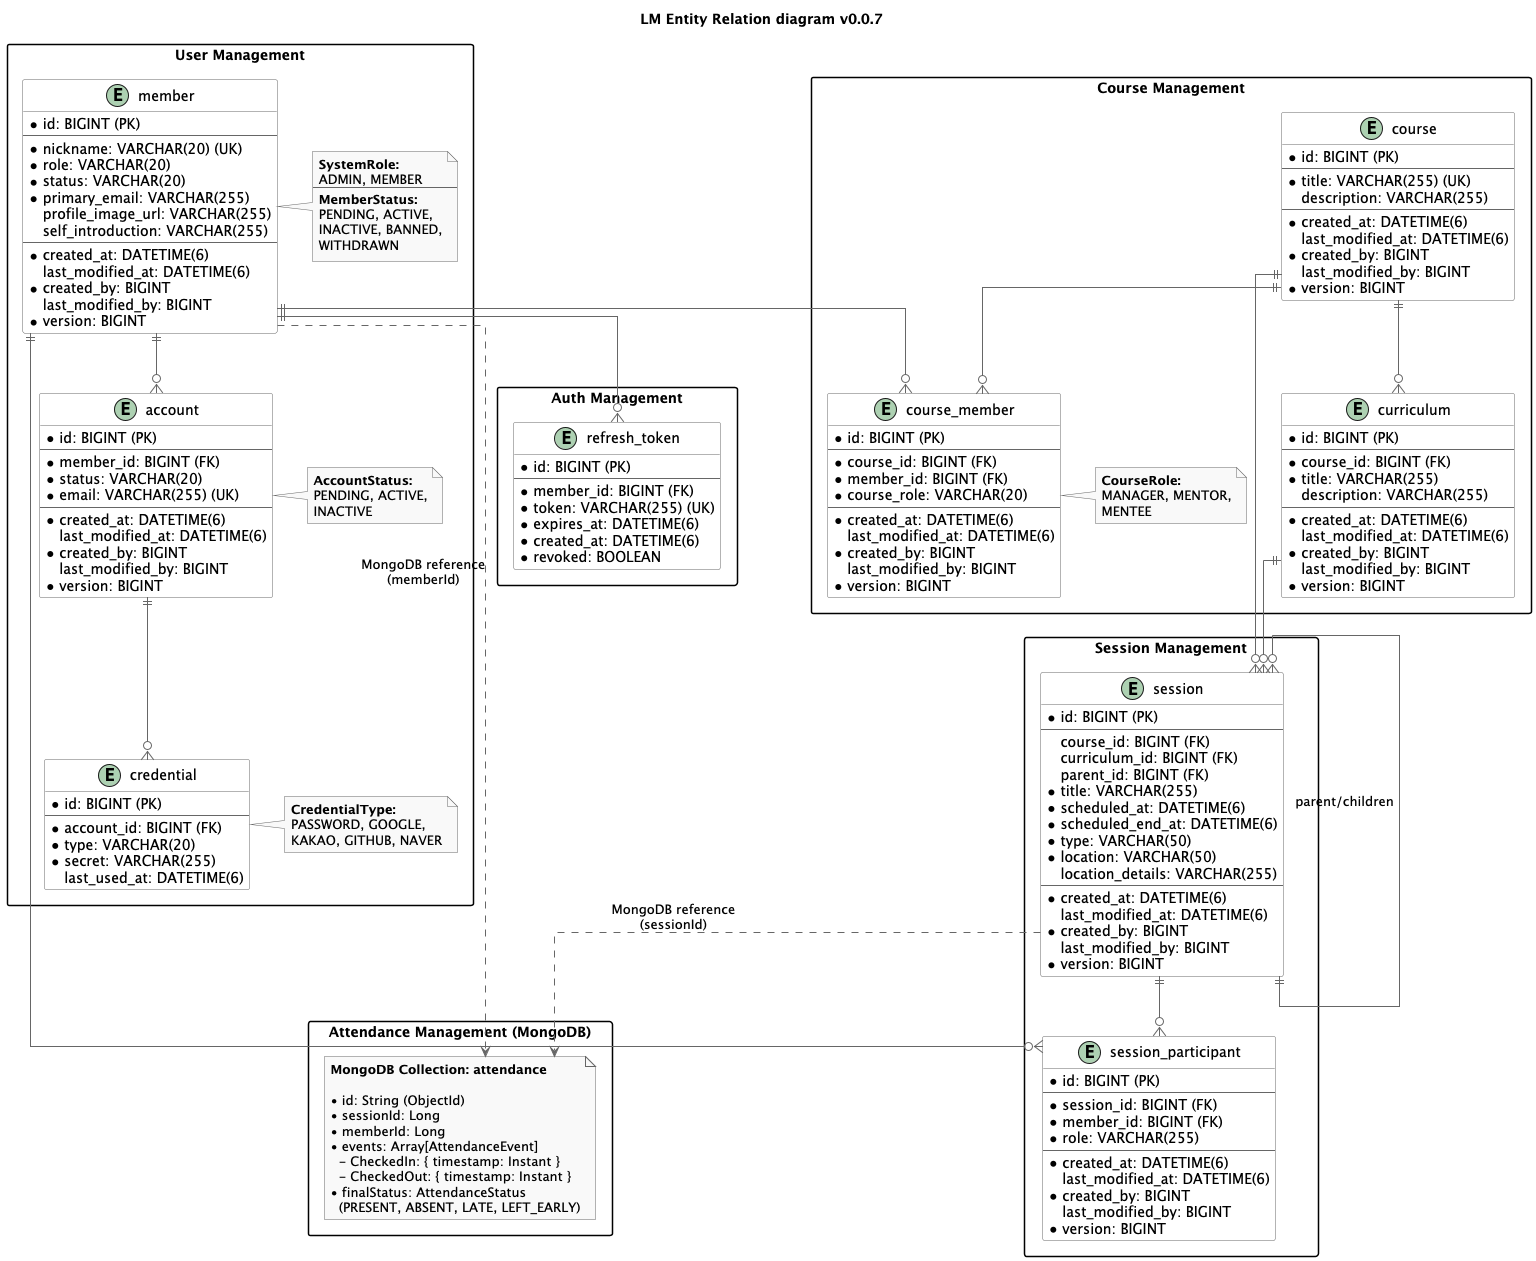

The diagram above was rendered by PlantUML. Its source (embedded in the PNG):
@startuml
' !theme vibrant
' uncomment the line above for a different theme

title "LM Entity Relation diagram v0.0.7"
skinparam linetype ortho

' skinparam commands for better layout and appearance
skinparam {
    shadowing false
    handwritten false
    classBackgroundColor White
    classArrowColor #666666
    classBorderColor #666666
    noteBackgroundColor #F9F9F9
    noteBorderColor #666666
    packageStyle rectangle
}

package "User Management" {
    entity "member" as member {
      * id: BIGINT (PK)
      --
      * nickname: VARCHAR(20) (UK)
      * role: VARCHAR(20)
      * status: VARCHAR(20)
      * primary_email: VARCHAR(255)
      profile_image_url: VARCHAR(255)
      self_introduction: VARCHAR(255)
      --
      * created_at: DATETIME(6)
      last_modified_at: DATETIME(6)
      * created_by: BIGINT
      last_modified_by: BIGINT
      * version: BIGINT
    }

    note right of "member"
        **SystemRole:**
        ADMIN, MEMBER
        --
        **MemberStatus:**
        PENDING, ACTIVE,
        INACTIVE, BANNED,
        WITHDRAWN
    end note

    entity "account" as account {
      * id: BIGINT (PK)
      --
      * member_id: BIGINT (FK)
      * status: VARCHAR(20)
      * email: VARCHAR(255) (UK)
      --
      * created_at: DATETIME(6)
      last_modified_at: DATETIME(6)
      * created_by: BIGINT
      last_modified_by: BIGINT
      * version: BIGINT
    }

    note right of "account"
        **AccountStatus:**
        PENDING, ACTIVE,
        INACTIVE
    end note

    entity "credential" as credential {
      * id: BIGINT (PK)
      --
      * account_id: BIGINT (FK)
      * type: VARCHAR(20)
      * secret: VARCHAR(255)
      last_used_at: DATETIME(6)
    }

    note right of credential
      **CredentialType:**
      PASSWORD, GOOGLE,
      KAKAO, GITHUB, NAVER
    end note
}

package "Auth Management" {
    entity "refresh_token" as refresh_token {
      * id: BIGINT (PK)
      --
      * member_id: BIGINT (FK)
      * token: VARCHAR(255) (UK)
      * expires_at: DATETIME(6)
      * created_at: DATETIME(6)
      * revoked: BOOLEAN
    }
}

package "Course Management" {
    entity "course" as course {
      * id: BIGINT (PK)
      --
      * title: VARCHAR(255) (UK)
      description: VARCHAR(255)
      --
      * created_at: DATETIME(6)
      last_modified_at: DATETIME(6)
      * created_by: BIGINT
      last_modified_by: BIGINT
      * version: BIGINT
    }

    entity "curriculum" as curriculum {
      * id: BIGINT (PK)
      --
      * course_id: BIGINT (FK)
      * title: VARCHAR(255)
      description: VARCHAR(255)
      --
      * created_at: DATETIME(6)
      last_modified_at: DATETIME(6)
      * created_by: BIGINT
      last_modified_by: BIGINT
      * version: BIGINT
    }

    entity "course_member" as course_member {
      * id: BIGINT (PK)
      --
      * course_id: BIGINT (FK)
      * member_id: BIGINT (FK)
      * course_role: VARCHAR(20)
      --
      * created_at: DATETIME(6)
      last_modified_at: DATETIME(6)
      * created_by: BIGINT
      last_modified_by: BIGINT
      * version: BIGINT
    }

    note right of course_member
        **CourseRole:**
        MANAGER, MENTOR,
        MENTEE
    end note
}

package "Session Management" {
    entity "session" as session {
      * id: BIGINT (PK)
      --
      course_id: BIGINT (FK)
      curriculum_id: BIGINT (FK)
      parent_id: BIGINT (FK)
      * title: VARCHAR(255)
      * scheduled_at: DATETIME(6)
      * scheduled_end_at: DATETIME(6)
      * type: VARCHAR(50)
      * location: VARCHAR(50)
      location_details: VARCHAR(255)
      --
      * created_at: DATETIME(6)
      last_modified_at: DATETIME(6)
      * created_by: BIGINT
      last_modified_by: BIGINT
      * version: BIGINT
    }

    entity "session_participant" as session_participant {
      * id: BIGINT (PK)
      --
      * session_id: BIGINT (FK)
      * member_id: BIGINT (FK)
      * role: VARCHAR(255)
      --
      * created_at: DATETIME(6)
      last_modified_at: DATETIME(6)
      * created_by: BIGINT
      last_modified_by: BIGINT
      * version: BIGINT
    }
}

package "Attendance Management (MongoDB)" {
    note as attendance_note
      **MongoDB Collection: attendance**
      
      • id: String (ObjectId)
      • sessionId: Long
      • memberId: Long  
      • events: Array[AttendanceEvent]
        - CheckedIn: { timestamp: Instant }
        - CheckedOut: { timestamp: Instant }
      • finalStatus: AttendanceStatus
        (PRESENT, ABSENT, LATE, LEFT_EARLY)
    end note
}

' Define relationships with cardinality
member ||--o{ account
member ||--o{ course_member
member ||--o{ session_participant
member ||--o{ refresh_token

account ||--o{ credential

course ||--o{ curriculum
course ||--o{ course_member
course ||--o{ session

curriculum ||--o{ session

session ||--o{ session_participant
session }o--|| session : "parent/children"

' MongoDB relationships (logical, not FK-based)
session ..> attendance_note : " MongoDB reference\n (sessionId)"
member ..> attendance_note : " MongoDB reference\n (memberId)"

@enduml